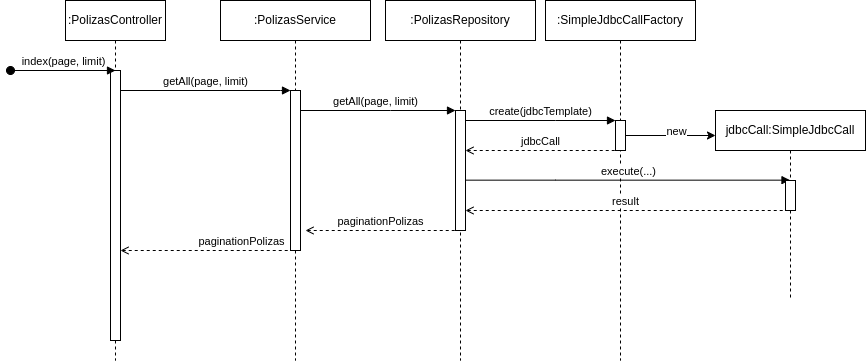

The diagram above was exported from draw.io. Its source (the exported page's mxGraphModel, read from the mxfile embedded in the PNG):
<mxGraphModel dx="1194" dy="683" grid="1" gridSize="10" guides="1" tooltips="1" connect="1" arrows="1" fold="1" page="1" pageScale="1" pageWidth="1390" pageHeight="980" math="0" shadow="0">
  <root>
    <mxCell id="lgJYdE9yH7PeamyryiiE-0" />
    <mxCell id="lgJYdE9yH7PeamyryiiE-1" parent="lgJYdE9yH7PeamyryiiE-0" />
    <mxCell id="lgJYdE9yH7PeamyryiiE-2" value=":PolizasController" style="shape=umlLifeline;perimeter=lifelinePerimeter;whiteSpace=wrap;html=1;container=0;dropTarget=0;collapsible=0;recursiveResize=0;outlineConnect=0;portConstraint=eastwest;newEdgeStyle={&quot;edgeStyle&quot;:&quot;elbowEdgeStyle&quot;,&quot;elbow&quot;:&quot;vertical&quot;,&quot;curved&quot;:0,&quot;rounded&quot;:0};" vertex="1" parent="lgJYdE9yH7PeamyryiiE-1">
      <mxGeometry x="75" y="40" width="100" height="360" as="geometry" />
    </mxCell>
    <mxCell id="lgJYdE9yH7PeamyryiiE-3" value="" style="html=1;points=[];perimeter=orthogonalPerimeter;outlineConnect=0;targetShapes=umlLifeline;portConstraint=eastwest;newEdgeStyle={&quot;edgeStyle&quot;:&quot;elbowEdgeStyle&quot;,&quot;elbow&quot;:&quot;vertical&quot;,&quot;curved&quot;:0,&quot;rounded&quot;:0};" vertex="1" parent="lgJYdE9yH7PeamyryiiE-2">
      <mxGeometry x="45" y="70" width="10" height="270" as="geometry" />
    </mxCell>
    <mxCell id="lgJYdE9yH7PeamyryiiE-4" value="index(page, limit)" style="html=1;verticalAlign=bottom;startArrow=oval;endArrow=block;startSize=8;edgeStyle=elbowEdgeStyle;elbow=vertical;curved=0;rounded=0;" edge="1" parent="lgJYdE9yH7PeamyryiiE-2">
      <mxGeometry relative="1" as="geometry">
        <mxPoint x="-55" y="70" as="sourcePoint" />
        <mxPoint x="50" y="70" as="targetPoint" />
        <mxPoint as="offset" />
      </mxGeometry>
    </mxCell>
    <mxCell id="lgJYdE9yH7PeamyryiiE-8" value=":PolizasService" style="shape=umlLifeline;perimeter=lifelinePerimeter;whiteSpace=wrap;html=1;container=0;dropTarget=0;collapsible=0;recursiveResize=0;outlineConnect=0;portConstraint=eastwest;newEdgeStyle={&quot;edgeStyle&quot;:&quot;elbowEdgeStyle&quot;,&quot;elbow&quot;:&quot;vertical&quot;,&quot;curved&quot;:0,&quot;rounded&quot;:0};" vertex="1" parent="lgJYdE9yH7PeamyryiiE-1">
      <mxGeometry x="230" y="40" width="150" height="360" as="geometry" />
    </mxCell>
    <mxCell id="lgJYdE9yH7PeamyryiiE-9" value="" style="html=1;points=[];perimeter=orthogonalPerimeter;outlineConnect=0;targetShapes=umlLifeline;portConstraint=eastwest;newEdgeStyle={&quot;edgeStyle&quot;:&quot;elbowEdgeStyle&quot;,&quot;elbow&quot;:&quot;vertical&quot;,&quot;curved&quot;:0,&quot;rounded&quot;:0};" vertex="1" parent="lgJYdE9yH7PeamyryiiE-8">
      <mxGeometry x="70" y="90" width="10" height="160" as="geometry" />
    </mxCell>
    <mxCell id="lgJYdE9yH7PeamyryiiE-10" value="&lt;font style=&quot;font-size: 11px;&quot;&gt;getAll(page, limit)&lt;/font&gt;" style="html=1;verticalAlign=bottom;endArrow=block;edgeStyle=elbowEdgeStyle;elbow=vertical;curved=0;rounded=0;" edge="1" parent="lgJYdE9yH7PeamyryiiE-1" target="lgJYdE9yH7PeamyryiiE-9">
      <mxGeometry relative="1" as="geometry">
        <mxPoint x="130" y="130" as="sourcePoint" />
        <Array as="points">
          <mxPoint x="290" y="130" />
          <mxPoint x="230" y="120" />
          <mxPoint x="395" y="70" />
        </Array>
        <mxPoint x="445" y="70" as="targetPoint" />
      </mxGeometry>
    </mxCell>
    <mxCell id="lgJYdE9yH7PeamyryiiE-11" value="getAll(page, limit)" style="html=1;verticalAlign=bottom;endArrow=block;edgeStyle=elbowEdgeStyle;elbow=vertical;curved=0;rounded=0;fillOpacity=100;arcSize=20;" edge="1" parent="lgJYdE9yH7PeamyryiiE-1" source="lgJYdE9yH7PeamyryiiE-9" target="lgJYdE9yH7PeamyryiiE-14">
      <mxGeometry x="-0.0323" relative="1" as="geometry">
        <mxPoint x="315" y="150" as="sourcePoint" />
        <Array as="points">
          <mxPoint x="400" y="150" />
        </Array>
        <mxPoint x="480" y="150" as="targetPoint" />
        <mxPoint as="offset" />
      </mxGeometry>
    </mxCell>
    <mxCell id="lgJYdE9yH7PeamyryiiE-13" value=":PolizasRepository" style="shape=umlLifeline;perimeter=lifelinePerimeter;whiteSpace=wrap;html=1;container=0;dropTarget=0;collapsible=0;recursiveResize=0;outlineConnect=0;portConstraint=eastwest;newEdgeStyle={&quot;edgeStyle&quot;:&quot;elbowEdgeStyle&quot;,&quot;elbow&quot;:&quot;vertical&quot;,&quot;curved&quot;:0,&quot;rounded&quot;:0};" vertex="1" parent="lgJYdE9yH7PeamyryiiE-1">
      <mxGeometry x="395" y="40" width="150" height="360" as="geometry" />
    </mxCell>
    <mxCell id="lgJYdE9yH7PeamyryiiE-14" value="" style="html=1;points=[];perimeter=orthogonalPerimeter;outlineConnect=0;targetShapes=umlLifeline;portConstraint=eastwest;newEdgeStyle={&quot;edgeStyle&quot;:&quot;elbowEdgeStyle&quot;,&quot;elbow&quot;:&quot;vertical&quot;,&quot;curved&quot;:0,&quot;rounded&quot;:0};" vertex="1" parent="lgJYdE9yH7PeamyryiiE-13">
      <mxGeometry x="70" y="110" width="10" height="120" as="geometry" />
    </mxCell>
    <mxCell id="lgJYdE9yH7PeamyryiiE-15" value="paginationPolizas" style="html=1;verticalAlign=bottom;endArrow=none;edgeStyle=elbowEdgeStyle;elbow=vertical;curved=0;rounded=0;startArrow=open;startFill=0;endFill=0;dashed=1;" edge="1" parent="lgJYdE9yH7PeamyryiiE-1" target="lgJYdE9yH7PeamyryiiE-14">
      <mxGeometry relative="1" as="geometry">
        <mxPoint x="315" y="270" as="sourcePoint" />
        <Array as="points">
          <mxPoint x="365" y="270" />
          <mxPoint x="405" y="380" />
          <mxPoint x="435" y="250" />
          <mxPoint x="425" y="200" />
          <mxPoint x="370" y="180" />
        </Array>
        <mxPoint x="450" y="180" as="targetPoint" />
      </mxGeometry>
    </mxCell>
    <mxCell id="lgJYdE9yH7PeamyryiiE-16" value="paginationPolizas" style="html=1;verticalAlign=bottom;endArrow=none;edgeStyle=elbowEdgeStyle;elbow=vertical;curved=0;rounded=0;startArrow=open;startFill=0;endFill=0;dashed=1;" edge="1" parent="lgJYdE9yH7PeamyryiiE-1" target="lgJYdE9yH7PeamyryiiE-9">
      <mxGeometry x="0.4182" relative="1" as="geometry">
        <mxPoint x="130" y="290" as="sourcePoint" />
        <Array as="points">
          <mxPoint x="310" y="290" />
          <mxPoint x="380" y="400" />
          <mxPoint x="420" y="260" />
          <mxPoint x="350" y="220" />
          <mxPoint x="230" y="190" />
          <mxPoint x="230" y="180" />
          <mxPoint x="380" y="160" />
          <mxPoint x="390" y="150" />
        </Array>
        <mxPoint x="470" y="220" as="targetPoint" />
        <mxPoint as="offset" />
      </mxGeometry>
    </mxCell>
    <mxCell id="lgJYdE9yH7PeamyryiiE-17" value=":SimpleJdbcCallFactory" style="shape=umlLifeline;perimeter=lifelinePerimeter;whiteSpace=wrap;html=1;container=0;dropTarget=0;collapsible=0;recursiveResize=0;outlineConnect=0;portConstraint=eastwest;newEdgeStyle={&quot;edgeStyle&quot;:&quot;elbowEdgeStyle&quot;,&quot;elbow&quot;:&quot;vertical&quot;,&quot;curved&quot;:0,&quot;rounded&quot;:0};" vertex="1" parent="lgJYdE9yH7PeamyryiiE-1">
      <mxGeometry x="555" y="40" width="150" height="360" as="geometry" />
    </mxCell>
    <mxCell id="lgJYdE9yH7PeamyryiiE-18" style="edgeStyle=elbowEdgeStyle;rounded=0;orthogonalLoop=1;jettySize=auto;html=1;elbow=vertical;curved=0;" edge="1" parent="lgJYdE9yH7PeamyryiiE-17" source="lgJYdE9yH7PeamyryiiE-20">
      <mxGeometry relative="1" as="geometry">
        <mxPoint x="170" y="135" as="targetPoint" />
      </mxGeometry>
    </mxCell>
    <mxCell id="lgJYdE9yH7PeamyryiiE-19" value="new" style="edgeLabel;html=1;align=center;verticalAlign=middle;resizable=0;points=[];" vertex="1" connectable="0" parent="lgJYdE9yH7PeamyryiiE-18">
      <mxGeometry x="0.3783" y="-1" relative="1" as="geometry">
        <mxPoint x="-12" y="-6" as="offset" />
      </mxGeometry>
    </mxCell>
    <mxCell id="lgJYdE9yH7PeamyryiiE-20" value="" style="html=1;points=[];perimeter=orthogonalPerimeter;outlineConnect=0;targetShapes=umlLifeline;portConstraint=eastwest;newEdgeStyle={&quot;edgeStyle&quot;:&quot;elbowEdgeStyle&quot;,&quot;elbow&quot;:&quot;vertical&quot;,&quot;curved&quot;:0,&quot;rounded&quot;:0};" vertex="1" parent="lgJYdE9yH7PeamyryiiE-17">
      <mxGeometry x="70" y="120" width="10" height="30" as="geometry" />
    </mxCell>
    <mxCell id="lgJYdE9yH7PeamyryiiE-21" value="&lt;font style=&quot;font-size: 11px;&quot;&gt;create(jdbcTemplate)&lt;/font&gt;" style="html=1;verticalAlign=bottom;endArrow=block;edgeStyle=elbowEdgeStyle;elbow=vertical;curved=0;rounded=0;" edge="1" parent="lgJYdE9yH7PeamyryiiE-1">
      <mxGeometry x="0.0023" relative="1" as="geometry">
        <mxPoint x="475" y="160" as="sourcePoint" />
        <Array as="points">
          <mxPoint x="565" y="160" />
        </Array>
        <mxPoint x="625" y="160" as="targetPoint" />
        <mxPoint as="offset" />
      </mxGeometry>
    </mxCell>
    <mxCell id="lgJYdE9yH7PeamyryiiE-22" value="jdbcCall" style="html=1;verticalAlign=bottom;endArrow=none;edgeStyle=elbowEdgeStyle;elbow=vertical;curved=0;rounded=0;startArrow=open;startFill=0;endFill=0;dashed=1;" edge="1" parent="lgJYdE9yH7PeamyryiiE-1">
      <mxGeometry relative="1" as="geometry">
        <mxPoint x="475" y="190" as="sourcePoint" />
        <Array as="points">
          <mxPoint x="585" y="190" />
          <mxPoint x="530" y="170" />
        </Array>
        <mxPoint x="625" y="190" as="targetPoint" />
      </mxGeometry>
    </mxCell>
    <mxCell id="lgJYdE9yH7PeamyryiiE-23" value="&lt;font style=&quot;font-size: 11px;&quot;&gt;execute(...)&lt;/font&gt;" style="html=1;verticalAlign=bottom;endArrow=block;edgeStyle=elbowEdgeStyle;elbow=vertical;curved=0;rounded=0;" edge="1" parent="lgJYdE9yH7PeamyryiiE-1">
      <mxGeometry x="0.0023" relative="1" as="geometry">
        <mxPoint x="475" y="219.65999999999997" as="sourcePoint" />
        <Array as="points">
          <mxPoint x="565" y="219.65999999999997" />
        </Array>
        <mxPoint x="799.5" y="219.65999999999997" as="targetPoint" />
        <mxPoint as="offset" />
      </mxGeometry>
    </mxCell>
    <mxCell id="lgJYdE9yH7PeamyryiiE-24" value="jdbcCall:SimpleJdbcCall" style="shape=umlLifeline;perimeter=lifelinePerimeter;whiteSpace=wrap;html=1;container=0;dropTarget=0;collapsible=0;recursiveResize=0;outlineConnect=0;portConstraint=eastwest;newEdgeStyle={&quot;edgeStyle&quot;:&quot;elbowEdgeStyle&quot;,&quot;elbow&quot;:&quot;vertical&quot;,&quot;curved&quot;:0,&quot;rounded&quot;:0};" vertex="1" parent="lgJYdE9yH7PeamyryiiE-1">
      <mxGeometry x="725" y="150" width="150" height="190" as="geometry" />
    </mxCell>
    <mxCell id="lgJYdE9yH7PeamyryiiE-25" value="" style="html=1;points=[];perimeter=orthogonalPerimeter;outlineConnect=0;targetShapes=umlLifeline;portConstraint=eastwest;newEdgeStyle={&quot;edgeStyle&quot;:&quot;elbowEdgeStyle&quot;,&quot;elbow&quot;:&quot;vertical&quot;,&quot;curved&quot;:0,&quot;rounded&quot;:0};" vertex="1" parent="lgJYdE9yH7PeamyryiiE-24">
      <mxGeometry x="70" y="70" width="10" height="30" as="geometry" />
    </mxCell>
    <mxCell id="lgJYdE9yH7PeamyryiiE-26" value="result" style="html=1;verticalAlign=bottom;endArrow=none;edgeStyle=elbowEdgeStyle;elbow=vertical;curved=0;rounded=0;startArrow=open;startFill=0;endFill=0;dashed=1;" edge="1" parent="lgJYdE9yH7PeamyryiiE-1" source="lgJYdE9yH7PeamyryiiE-14" target="lgJYdE9yH7PeamyryiiE-25">
      <mxGeometry relative="1" as="geometry">
        <mxPoint x="635" y="250" as="sourcePoint" />
        <Array as="points">
          <mxPoint x="745" y="250" />
          <mxPoint x="690" y="230" />
        </Array>
        <mxPoint x="785" y="250" as="targetPoint" />
      </mxGeometry>
    </mxCell>
  </root>
</mxGraphModel>